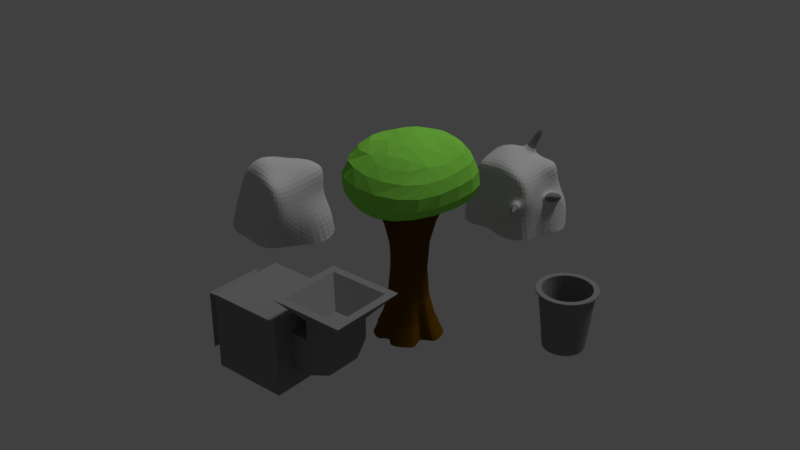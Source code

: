 # Source: Objects.blend  (saved by Blender 2.79.0; exported with 4.5.12 LTS)
import bpy
from mathutils import Matrix  # noqa: F401  (used for matrix-valued properties, if any)

bpy.ops.wm.read_factory_settings(use_empty=True)
scene = bpy.context.scene
scene.name = 'Scene'

# ---- collections
col_collection_1 = bpy.data.collections.new('Collection 1'); scene.collection.children.link(col_collection_1)
col_collection_2 = bpy.data.collections.new('Collection 2'); scene.collection.children.link(col_collection_2)
col_collection_2.hide_render = True
col_collection_2.hide_viewport = True

# ---- materials (node trees are filled in below, after node groups)
mat_zmetal = bpy.data.materials.new('zMetal')
mat_zmetal.alpha_threshold = 0.0
mat_zmetal.use_transparent_shadow = False
mat_zmetal.diffuse_color = (0.2318, 0.2318, 0.2318, 1.0)
mat_zmetal.roughness = 0.5
mat_zmetal.specular_intensity = 1.0
mat_zrock = bpy.data.materials.new('zRock')
mat_zrock.alpha_threshold = 0.0
mat_zrock.use_transparent_shadow = False
mat_zrock.diffuse_color = (0.5984, 0.5984, 0.5984, 1.0)
mat_zrock.roughness = 0.5
mat_zrock.specular_intensity = 0.0
mat_zleaf = bpy.data.materials.new('zLeaf')
mat_zleaf.alpha_threshold = 0.0
mat_zleaf.use_transparent_shadow = False
mat_zleaf.diffuse_color = (0.28, 0.8, 0.08739, 1.0)
mat_zleaf.roughness = 0.5
mat_zbark = bpy.data.materials.new('zBark')
mat_zbark.alpha_threshold = 0.0
mat_zbark.use_transparent_shadow = False
mat_zbark.diffuse_color = (0.1156, 0.05164, 0.0, 1.0)
mat_zbark.roughness = 0.5
mat_zbark.specular_intensity = 0.1

# ---- material node trees

# ---- world
world_world = bpy.data.worlds.new('World'); scene.world = world_world
world_world.color = (0.05088, 0.05088, 0.05088)
world_world.use_sun_shadow = False
world_world.sun_shadow_jitter_overblur = 0.0
world_world.cycles.sampling_method = 'MANUAL'

# ---- lights
light_sun = bpy.data.lights.new('Sun', 'SUN')
light_sun.transmission_factor = 0.0
light_sun.angle = 0.1993
light_sun.energy = 1.0
light_sun.shadow_buffer_clip_start = 0.5
light_sun.shadow_soft_size = 0.1
light_sun.shadow_cascade_max_distance = 1000.0

# ---- meshes
me_crafting_station = bpy.data.meshes.new('Crafting Station')
me_crafting_station.from_pydata([(-1.0, -1.0, -1.0), (-1.0, -1.0, 1.0), (-1.0, 1.0, -1.0), (-1.0, 1.0, 1.0), (1.0, -1.0, -1.0), (1.0, -1.0, 1.0), (1.0, 1.0, -1.0), (1.0, 1.0, 1.0), (-1.0, 0.4664, -0.4664), (-1.0, -0.4664, -0.4664), (-1.0, -0.4664, 0.4664), (-1.0, 0.4664, 0.4664), (-1.462, 0.7776, -0.7776), (-1.462, -0.7776, -0.7776), (-1.462, -0.7776, 0.7776), (-1.462, 0.7776, 0.7776), (-1.462, 0.6188, -0.6188), (-1.462, -0.6188, -0.6188), (-1.462, -0.6188, 0.6188), (-1.462, 0.6188, 0.6188), (-0.9986, 0.3477, -0.3477), (-0.9986, -0.3477, -0.3477), (-0.9986, -0.3477, 0.3477), (-0.9986, 0.3477, 0.3477), (1.0, 0.4787, 0.4787), (1.0, 0.4787, -0.4787), (1.0, -0.4787, -0.4787), (1.0, -0.4787, 0.4787), (1.485, 0.4787, 0.4787), (1.485, 0.4787, -0.4787), (1.485, -0.4787, -0.4787), (1.485, -0.4787, 0.4787), (2.162, -0.1983, -0.4787), (2.162, -0.1983, 0.4787), (2.442, 0.4787, -0.4787), (2.442, 0.4787, 0.4787), (1.485, 0.9989, 0.4787), (1.485, 0.9989, -0.4787), (2.442, 0.9989, -0.4787), (2.442, 0.9989, 0.4787), (0.9584, 1.619, 1.005), (0.9584, 1.619, -1.005), (2.969, 1.619, -1.005), (2.969, 1.619, 1.005), (1.169, 1.619, 0.7943), (1.169, 1.619, -0.7943), (2.758, 1.619, -0.7943), (2.758, 1.619, 0.7943), (1.712, 1.003, 0.2514), (1.712, 1.003, -0.2514), (2.215, 1.003, -0.2514), (2.215, 1.003, 0.2514)], [], [(3, 2, 8, 11), (2, 3, 7, 6), (5, 4, 26, 27), (4, 5, 1, 0), (2, 6, 4, 0), (7, 3, 1, 5), (10, 11, 15, 14), (0, 1, 10, 9), (1, 3, 11, 10), (2, 0, 9, 8), (15, 12, 16, 19), (8, 9, 13, 12), (11, 8, 12, 15), (9, 10, 14, 13), (17, 18, 22, 21), (13, 14, 18, 17), (14, 15, 19, 18), (12, 13, 17, 16), (21, 22, 23, 20), (18, 19, 23, 22), (16, 17, 21, 20), (19, 16, 20, 23), (24, 27, 31, 28), (4, 6, 25, 26), (7, 5, 27, 24), (6, 7, 24, 25), (31, 30, 32, 33), (25, 24, 28, 29), (27, 26, 30, 31), (26, 25, 29, 30), (28, 33, 35), (30, 29, 32), (28, 31, 33), (28, 35, 39, 36), (33, 32, 34, 35), (32, 29, 34), (39, 38, 42, 43), (29, 28, 36, 37), (35, 34, 38, 39), (34, 29, 37, 38), (40, 43, 47, 44), (38, 37, 41, 42), (36, 39, 43, 40), (37, 36, 40, 41), (45, 44, 48, 49), (41, 40, 44, 45), (43, 42, 46, 47), (42, 41, 45, 46), (49, 48, 51, 50), (47, 46, 50, 51), (46, 45, 49, 50), (44, 47, 51, 48)])
me_crafting_station.materials.append(mat_zmetal)
me_crafting_station.use_remesh_preserve_volume = False
me_crafting_station.use_remesh_preserve_attributes = False
me_crafting_station.use_mirror_vertex_groups = False
me_crafting_station.update()
me_ore = bpy.data.meshes.new('Ore')
me_ore.from_pydata([(-1.0, -0.986, 1.128), (-0.9079, 1.099, 0.9103), (-1.0, -0.986, -1.0), (-0.7726, 1.0, -0.706), (1.154, -0.986, 1.0), (0.8299, 1.0, 1.0), (1.0, -0.986, -1.541), (1.305, 1.305, -0.7942), (-1.0, -0.986, -0.3333), (-1.623, -0.986, 0.3333), (-1.0, -0.3333, 0.7557), (-1.0, 0.3333, 0.7557), (-1.053, 1.0, -0.05324), (-1.0, 1.189, -0.3333), (-1.397, 0.3333, -1.0), (-1.229, -0.3333, -1.175), (0.3333, -0.986, -1.0), (-0.3333, -0.986, -1.0), (-0.3333, 1.0, -1.0), (0.3333, 0.8439, -1.255), (1.0, 0.3333, -1.0), (1.093, -0.3333, -1.154), (1.123, -0.986, 0.1697), (1.743, -0.986, -0.3333), (0.8998, 0.9, 0.08512), (0.886, 0.8734, 0.3333), (1.152, 0.3333, 0.8078), (1.0, -0.2493, 1.0), (-0.3333, -0.986, 0.7791), (0.3333, -0.986, 1.206), (0.3333, 1.116, 0.8705), (-0.3333, 1.0, 0.7466), (0.3333, 1.054, -0.3333), (0.3333, 1.171, 0.3333), (-0.3333, 1.463, -0.3333), (-0.3333, 1.311, 0.3333), (-0.3333, -1.0, -0.3333), (-0.3333, -1.0, 0.3333), (0.3333, -1.0, -0.3333), (0.3333, -1.0, 0.3333), (0.3333, -0.3333, 1.391), (-0.5221, -0.2556, 1.174), (0.6054, 0.6003, 1.0), (-0.1505, 0.4924, 0.7231), (1.535, -0.3333, -0.8825), (1.123, -0.07076, 0.3333), (1.056, 0.3333, -0.6113), (1.009, 0.3333, 0.3333), (-0.1246, -0.1609, -1.0), (0.6212, -0.3333, -1.405), (-0.3333, 0.3333, -1.0), (0.3333, 0.3333, -1.0), (-1.654, -0.3333, 0.3333), (-1.294, -0.3333, -0.04795), (-1.073, 0.3333, 0.3333), (-1.303, 0.3333, -0.3333), (-0.0867, 1.067, -0.8005), (0.0867, 1.026, -0.8667), (0.0867, 1.081, -0.6271), (-0.0867, 1.187, -0.6271), (0.1697, 1.815, -1.118), (0.3431, 1.775, -1.184), (0.3431, 1.829, -0.9444), (0.1697, 1.936, -0.9444), (1.355, -0.1299, -0.5379), (1.153, -0.0012, 0.05789), (1.12, 0.1968, -0.405), (1.097, 0.1968, 0.05789), (1.658, 0.02669, -0.4924), (1.456, 0.1554, 0.1034), (1.424, 0.3534, -0.3595), (1.401, 0.3534, 0.1034), (0.8606, 0.1447, 0.9935), (0.8254, 0.009536, 1.038), (0.6707, -0.009969, 1.129), (0.7338, 0.2067, 1.038), (-1.29, -0.2071, 1.005), (-1.29, 0.4596, 1.005), (-1.944, -0.2071, 0.5829), (-1.363, 0.4596, 0.5829), (-0.8963, -0.6557, -1.148), (-0.804, -0.9186, -1.078), (-0.5355, -0.9186, -1.078), (-0.4514, -0.5863, -1.078), (-0.8718, -0.6818, -1.371), (-0.7794, -0.9446, -1.301), (-0.5109, -0.9446, -1.301), (-0.4268, -0.6123, -1.301), (1.2, 0.3023, 1.65), (1.165, 0.1671, 1.695), (1.01, 0.1476, 1.785), (1.073, 0.3643, 1.695)], [], [(55, 13, 3, 14), (51, 19, 7, 20), (47, 25, 5, 26), (43, 31, 1, 11), (39, 22, 4, 29), (35, 12, 1, 31), (25, 33, 30, 5), (33, 35, 31, 30), (7, 19, 32, 24), (24, 32, 33, 25), (34, 32, 58, 59), (32, 34, 35, 33), (18, 3, 13, 34), (34, 13, 12, 35), (9, 37, 28, 0), (37, 39, 29, 28), (2, 17, 36, 8), (8, 36, 37, 9), (17, 16, 38, 36), (36, 38, 39, 37), (16, 6, 23, 38), (38, 23, 22, 39), (28, 41, 10, 0), (41, 43, 11, 10), (4, 27, 40, 29), (29, 40, 41, 28), (42, 40, 74, 75), (40, 42, 43, 41), (26, 5, 30, 42), (42, 30, 31, 43), (22, 45, 27, 4), (45, 47, 26, 27), (6, 21, 44, 23), (23, 44, 45, 22), (21, 20, 46, 44), (46, 47, 67, 66), (20, 7, 24, 46), (46, 24, 25, 47), (16, 49, 21, 6), (49, 51, 20, 21), (48, 17, 82, 83), (17, 48, 49, 16), (15, 14, 50, 48), (48, 50, 51, 49), (14, 3, 18, 50), (50, 18, 19, 51), (8, 53, 15, 2), (53, 55, 14, 15), (0, 10, 52, 9), (9, 52, 53, 8), (52, 10, 76, 78), (52, 54, 55, 53), (11, 1, 12, 54), (54, 12, 13, 55), (56, 59, 63, 60), (18, 34, 59, 56), (19, 18, 56, 57), (32, 19, 57, 58), (61, 60, 63, 62), (57, 56, 60, 61), (59, 58, 62, 63), (58, 57, 61, 62), (64, 66, 70, 68), (44, 46, 66, 64), (45, 44, 64, 65), (47, 45, 65, 67), (68, 70, 71, 69), (65, 64, 68, 69), (67, 65, 69, 71), (66, 67, 71, 70), (75, 74, 90, 91), (27, 26, 72, 73), (26, 42, 75, 72), (40, 27, 73, 74), (76, 77, 79, 78), (54, 52, 78, 79), (11, 54, 79, 77), (10, 11, 77, 76), (81, 80, 84, 85), (2, 15, 80, 81), (15, 48, 83, 80), (17, 2, 81, 82), (85, 84, 87, 86), (83, 82, 86, 87), (82, 81, 85, 86), (80, 83, 87, 84), (89, 88, 91, 90), (74, 73, 89, 90), (72, 75, 91, 88), (73, 72, 88, 89)])
me_ore.polygons.foreach_set('material_index', [0, 0, 0, 0, 0, 0, 0, 0, 0, 0, 0, 0, 0, 0, 0, 0, 0, 0, 0, 0, 0, 0, 0, 0, 0, 0, 0, 0, 0, 0, 0, 0, 0, 0, 0, 0, 0, 0, 0, 0, 0, 0, 0, 0, 0, 0, 0, 0, 0, 0, 1, 0, 0, 0, 1, 0, 0, 0, 1, 1, 1, 1, 1, 0, 0, 0, 1, 1, 1, 1, 1, 0, 0, 0, 1, 1, 1, 1, 1, 0, 0, 0, 1, 1, 1, 1, 1, 1, 1, 1])
_k = {(0, 9): 1.0, (2, 17): 1.0, (6, 23): 1.0, (4, 29): 1.0, (2, 8): 1.0, (8, 9): 1.0, (6, 16): 1.0, (16, 17): 1.0, (4, 22): 1.0, (22, 23): 1.0, (0, 28): 1.0, (28, 29): 1.0}
me_ore.attributes.new('crease_edge', 'FLOAT', 'EDGE').data.foreach_set('value', [_k.get((min(e.vertices), max(e.vertices)), 0.0) for e in me_ore.edges])
me_ore.materials.append(mat_zrock)
me_ore.materials.append(mat_zmetal)
me_ore.use_remesh_preserve_volume = False
me_ore.use_remesh_preserve_attributes = False
me_ore.use_mirror_vertex_groups = False
me_ore.update()
me_rock = bpy.data.meshes.new('Rock')
me_rock.from_pydata([(-1.0, -0.986, 1.0), (-0.9079, 1.099, 0.482), (-1.0, -0.986, -1.0), (-0.7726, 1.0, -0.706), (0.7308, -0.986, 1.0), (0.8299, 1.0, 1.0), (1.0, -0.986, -1.541), (1.205, 1.205, -1.19), (-1.0, -0.986, -0.3333), (-1.847, -0.986, 0.3333), (-1.0, -0.3333, 0.7557), (-1.0, 0.3333, 0.7557), (-1.053, 1.0, -0.05324), (-1.0, 1.189, -0.3333), (-1.0, 0.3333, -1.0), (-1.229, -0.3333, -1.175), (0.3333, -0.986, -1.0), (-0.3333, -0.986, -1.0), (-0.3333, 1.0, -1.0), (0.3333, 1.129, -1.255), (1.0, 0.3333, -1.0), (1.381, -0.3333, -1.0), (1.123, -0.986, 0.3333), (1.743, -0.986, -0.3333), (1.0, 1.0, -0.3333), (0.886, 0.8734, 0.3333), (1.0, 0.3333, 1.0), (1.0, -0.2493, 1.0), (-0.3333, -0.986, 1.0), (0.3333, -0.986, 1.206), (0.3333, 1.116, 0.8705), (-0.3333, 1.0, 0.7466), (0.3333, 1.366, -0.3333), (0.3333, 1.171, 0.3333), (-0.3333, 1.079, -0.3333), (-0.3333, 1.526, 0.3333), (-0.3333, -1.0, -0.3333), (-0.3333, -1.0, 0.3333), (0.3333, -1.0, -0.3333), (0.3333, -1.0, 0.3333), (0.3333, -0.3333, 1.391), (-0.5221, -0.2556, 1.174), (0.6054, 0.6003, 1.0), (-0.1505, 0.4924, 0.7231), (1.535, -0.3333, -0.3333), (1.123, -0.3333, 0.3333), (1.056, 0.3333, -0.06213), (1.009, 0.3333, 0.3333), (-0.1246, -0.1609, -1.0), (0.3333, -0.3333, -1.559), (-0.3333, 0.3333, -1.0), (0.3333, 0.3333, -1.0), (-1.654, -0.3333, 0.3333), (-1.294, -0.3333, -0.04795), (-1.073, 0.3333, 0.3333), (-1.303, 0.3333, -0.3333)], [], [(55, 13, 3, 14), (51, 19, 7, 20), (47, 25, 5, 26), (43, 31, 1, 11), (39, 22, 4, 29), (35, 12, 1, 31), (25, 33, 30, 5), (33, 35, 31, 30), (7, 19, 32, 24), (24, 32, 33, 25), (19, 18, 34, 32), (32, 34, 35, 33), (18, 3, 13, 34), (34, 13, 12, 35), (9, 37, 28, 0), (37, 39, 29, 28), (2, 17, 36, 8), (8, 36, 37, 9), (17, 16, 38, 36), (36, 38, 39, 37), (16, 6, 23, 38), (38, 23, 22, 39), (28, 41, 10, 0), (41, 43, 11, 10), (4, 27, 40, 29), (29, 40, 41, 28), (27, 26, 42, 40), (40, 42, 43, 41), (26, 5, 30, 42), (42, 30, 31, 43), (22, 45, 27, 4), (45, 47, 26, 27), (6, 21, 44, 23), (23, 44, 45, 22), (21, 20, 46, 44), (44, 46, 47, 45), (20, 7, 24, 46), (46, 24, 25, 47), (16, 49, 21, 6), (49, 51, 20, 21), (2, 15, 48, 17), (17, 48, 49, 16), (15, 14, 50, 48), (48, 50, 51, 49), (14, 3, 18, 50), (50, 18, 19, 51), (8, 53, 15, 2), (53, 55, 14, 15), (0, 10, 52, 9), (9, 52, 53, 8), (10, 11, 54, 52), (52, 54, 55, 53), (11, 1, 12, 54), (54, 12, 13, 55)])
_k = {(0, 9): 1.0, (2, 17): 1.0, (6, 23): 1.0, (4, 29): 1.0, (2, 8): 1.0, (8, 9): 1.0, (6, 16): 1.0, (16, 17): 1.0, (4, 22): 1.0, (22, 23): 1.0, (0, 28): 1.0, (28, 29): 1.0}
me_rock.attributes.new('crease_edge', 'FLOAT', 'EDGE').data.foreach_set('value', [_k.get((min(e.vertices), max(e.vertices)), 0.0) for e in me_rock.edges])
me_rock.materials.append(mat_zrock)
me_rock.use_remesh_preserve_volume = False
me_rock.use_remesh_preserve_attributes = False
me_rock.use_mirror_vertex_groups = False
me_rock.update()
me_tree = bpy.data.meshes.new('Tree')
me_tree.from_pydata([(0.1308, -1.471, -0.483), (0.1308, 0.5289, -0.483), (0.222, -1.471, -0.447), (0.222, 0.5289, -0.447), (0.3044, -1.471, -0.394), (0.3044, 0.5289, -0.394), (0.3749, -1.471, -0.3258), (0.3749, 0.5289, -0.3258), (0.4307, -1.471, -0.2453), (0.4307, 0.5289, -0.2453), (0.4697, -1.471, -0.1554), (0.4697, 0.5289, -0.1554), (0.4905, -1.471, -0.05955), (0.4905, 0.5289, -0.05955), (0.4921, -1.471, 0.03845), (0.4921, 0.5289, 0.03845), (0.4746, -1.471, 0.1349), (0.4746, 0.5289, 0.1349), (0.4386, -1.471, 0.2261), (0.4386, 0.5289, 0.2261), (0.3856, -1.471, 0.3085), (0.3856, 0.5289, 0.3085), (0.3174, -1.471, 0.3789), (0.3174, 0.5289, 0.3789), (0.2369, -1.471, 0.4348), (0.2369, 0.5289, 0.4348), (0.147, -1.471, 0.4738), (0.147, 0.5289, 0.4738), (0.05117, -1.471, 0.4945), (0.05117, 0.5289, 0.4945), (-0.04683, -1.471, 0.4962), (-0.04683, 0.5289, 0.4962), (-0.1433, -1.471, 0.4787), (-0.1433, 0.5289, 0.4787), (-0.2344, -1.471, 0.4427), (-0.2344, 0.5289, 0.4427), (-0.3169, -1.471, 0.3897), (-0.3169, 0.5289, 0.3897), (-0.3873, -1.471, 0.3215), (-0.3873, 0.5289, 0.3215), (-0.4431, -1.471, 0.241), (-0.4431, 0.5289, 0.241), (-0.4822, -1.471, 0.1511), (-0.4822, 0.5289, 0.1511), (-0.5029, -1.471, 0.05526), (-0.5029, 0.5289, 0.05526), (-0.5046, -1.471, -0.04274), (-0.5046, 0.5289, -0.04274), (-0.4871, -1.471, -0.1392), (-0.4871, 0.5289, -0.1392), (-0.4511, -1.471, -0.2304), (-0.4511, 0.5289, -0.2304), (-0.398, -1.471, -0.3128), (-0.398, 0.5289, -0.3128), (-0.3299, -1.471, -0.3832), (-0.3299, 0.5289, -0.3832), (-0.2493, -1.471, -0.4391), (-0.2493, 0.5289, -0.4391), (-0.1594, -1.471, -0.4781), (-0.1594, 0.5289, -0.4781), (-0.06364, -1.471, -0.4988), (-0.06364, 0.5289, -0.4988), (0.03436, -1.471, -0.5005), (0.03436, 0.5289, -0.5005), (0.2678, -2.471, -0.9639), (0.4502, -2.471, -0.8919), (0.4182, -2.471, -0.5303), (0.7559, -2.471, -0.6495), (0.8676, -2.471, -0.4884), (0.9457, -2.471, -0.3086), (0.9872, -2.471, -0.117), (0.9905, -2.471, 0.07904), (0.6485, -2.471, 0.1855), (0.5998, -2.471, 0.3088), (0.7774, -2.471, 0.6191), (0.6411, -2.471, 0.76), (0.48, -2.471, 0.8717), (0.3002, -2.471, 0.9498), (0.1086, -2.471, 0.9912), (-0.05717, -2.471, 0.6744), (-0.2803, -2.471, 0.9596), (-0.4627, -2.471, 0.8876), (-0.6275, -2.471, 0.7815), (-0.7684, -2.471, 0.6452), (-0.5935, -2.471, 0.329), (-0.9581, -2.471, 0.3043), (-0.9996, -2.471, 0.1127), (-1.003, -2.471, -0.08334), (-0.9679, -2.471, -0.2762), (-0.896, -2.471, -0.4586), (-0.5325, -2.471, -0.4204), (-0.4403, -2.471, -0.5158), (-0.4925, -2.471, -0.876), (-0.3126, -2.471, -0.954), (-0.121, -2.471, -0.9955), (0.07496, -2.471, -0.9988), (0.1308, 1.529, -0.483), (0.222, 1.529, -0.447), (0.3044, 1.529, -0.394), (0.7696, 1.529, -0.6192), (0.8478, 1.529, -0.5064), (0.9024, 1.529, -0.3805), (0.4905, 1.529, -0.05955), (0.4921, 1.529, 0.03845), (0.4746, 1.529, 0.1349), (0.4386, 1.529, 0.2261), (0.3856, 1.529, 0.3085), (0.3174, 1.529, 0.3789), (0.4635, 1.529, 0.8518), (0.2837, 1.529, 0.9299), (0.05117, 1.529, 0.4945), (-0.04683, 1.529, 0.4962), (-0.2968, 1.529, 0.9397), (-0.4791, 1.529, 0.8677), (-0.3169, 1.529, 0.3897), (-0.3873, 1.529, 0.3215), (-0.4431, 1.529, 0.241), (-0.4822, 1.529, 0.1511), (-0.5029, 1.529, 0.05526), (-0.5046, 1.529, -0.04274), (-0.4871, 1.529, -0.1392), (-0.866, 1.529, -0.5412), (-0.8023, 1.529, -0.6401), (-0.7205, 1.529, -0.7246), (-0.2493, 1.529, -0.4391), (-0.1594, 1.529, -0.4781), (-0.06364, 1.529, -0.4988), (0.03436, 1.529, -0.5005), (0.8772, 1.529, -1.906), (1.769, 1.762, -1.083), (1.566, 1.529, -0.1142), (1.414, 1.762, 1.399), (0.299, 1.529, 1.985), (-0.9241, 1.762, 1.596), (-1.532, 1.529, 0.7142), (-1.792, 1.529, -0.5243), (-1.254, 1.762, -1.547), (-0.1575, 1.529, -1.868), (0.8004, 2.529, -1.636), (1.769, 2.529, -1.083), (1.81, 2.529, 0.03607), (1.414, 2.337, 1.399), (0.299, 2.529, 1.985), (-1.041, 2.529, 1.841), (-1.805, 2.337, 0.8154), (-1.792, 2.529, -0.5243), (-1.285, 2.529, -1.86), (-0.1575, 2.529, -1.868), (0.646, 3.297, -1.15), (1.39, 3.213, -0.8772), (0.4528, 3.529, -0.3965), (1.411, 2.998, 0.6448), (0.3841, 3.529, 0.5138), (-0.3942, 3.171, 1.27), (-1.281, 3.173, 0.9507), (-0.6238, 3.529, -0.09248), (-0.9874, 2.94, -1.434), (-0.1948, 3.152, -1.552), (-1.385, 2.998, -0.2368), (0.4562, 2.998, 1.399), (1.381, 3.128, -0.2854)], [], [(0, 1, 3, 2), (2, 3, 5, 4), (4, 5, 7, 6), (6, 7, 9, 8), (8, 9, 11, 10), (10, 11, 13, 12), (12, 13, 15, 14), (14, 15, 17, 16), (16, 17, 19, 18), (18, 19, 21, 20), (20, 21, 23, 22), (22, 23, 25, 24), (24, 25, 27, 26), (26, 27, 29, 28), (28, 29, 31, 30), (30, 31, 33, 32), (32, 33, 35, 34), (34, 35, 37, 36), (36, 37, 39, 38), (38, 39, 41, 40), (40, 41, 43, 42), (42, 43, 45, 44), (44, 45, 47, 46), (46, 47, 49, 48), (48, 49, 51, 50), (50, 51, 53, 52), (52, 53, 55, 54), (54, 55, 57, 56), (56, 57, 59, 58), (58, 59, 61, 60), (9, 7, 99, 100), (60, 61, 63, 62), (62, 63, 1, 0), (14, 16, 72, 71), (64, 65, 66, 67, 68, 69, 70, 71, 72, 73, 74, 75, 76, 77, 78, 79, 80, 81, 82, 83, 84, 85, 86, 87, 88, 89, 90, 91, 92, 93, 94, 95), (32, 34, 81, 80), (50, 52, 90, 89), (6, 8, 68, 67), (24, 26, 77, 76), (42, 44, 86, 85), (60, 62, 95, 94), (16, 18, 73, 72), (34, 36, 82, 81), (52, 54, 91, 90), (8, 10, 69, 68), (26, 28, 78, 77), (44, 46, 87, 86), (0, 2, 65, 64), (62, 0, 64, 95), (18, 20, 74, 73), (36, 38, 83, 82), (54, 56, 92, 91), (10, 12, 70, 69), (28, 30, 79, 78), (46, 48, 88, 87), (2, 4, 66, 65), (20, 22, 75, 74), (38, 40, 84, 83), (56, 58, 93, 92), (12, 14, 71, 70), (30, 32, 80, 79), (48, 50, 89, 88), (4, 6, 67, 66), (22, 24, 76, 75), (40, 42, 85, 84), (58, 60, 94, 93), (27, 25, 108, 109), (45, 43, 117, 118), (63, 61, 126, 127), (19, 17, 104, 105), (37, 35, 113, 114), (55, 53, 122, 123), (11, 9, 100, 101), (29, 27, 109, 110), (47, 45, 118, 119), (3, 1, 96, 97), (1, 63, 127, 96), (21, 19, 105, 106), (39, 37, 114, 115), (57, 55, 123, 124), (13, 11, 101, 102), (31, 29, 110, 111), (49, 47, 119, 120), (5, 3, 97, 98), (23, 21, 106, 107), (41, 39, 115, 116), (59, 57, 124, 125), (15, 13, 102, 103), (33, 31, 111, 112), (51, 49, 120, 121), (7, 5, 98, 99), (25, 23, 107, 108), (43, 41, 116, 117), (61, 59, 125, 126), (17, 15, 103, 104), (35, 33, 112, 113), (53, 51, 121, 122), (98, 97, 99), (97, 96, 99), (123, 99, 127), (118, 117, 121), (127, 126, 123), (126, 125, 123), (125, 124, 123), (127, 99, 96), (118, 121, 119), (119, 121, 120), (111, 110, 109, 112), (113, 117, 116), (113, 116, 115), (113, 115, 114), (117, 113, 121), (102, 101, 103), (108, 104, 101), (105, 104, 108), (106, 105, 108), (107, 106, 108), (104, 103, 101), (122, 121, 135, 136), (109, 108, 131, 132), (123, 122, 136, 137), (121, 113, 134, 135), (113, 112, 133, 134), (123, 137, 128, 99), (100, 99, 128, 129), (101, 100, 129, 130), (112, 109, 132, 133), (108, 101, 130, 131), (130, 129, 139, 140), (133, 132, 142, 143), (137, 136, 146, 147), (132, 131, 141, 142), (131, 130, 140, 141), (137, 147, 138, 128), (134, 133, 143, 144), (129, 128, 138, 139), (135, 134, 144, 145), (136, 135, 145, 146), (147, 146, 156, 157), (153, 159, 152), (150, 151, 160), (147, 157, 148, 138), (144, 143, 153, 154), (139, 138, 148, 149), (155, 158, 154), (155, 156, 158), (150, 160, 149), (151, 152, 159), (157, 150, 148), (155, 152, 150), (157, 155, 150), (156, 155, 157), (150, 149, 148), (152, 151, 150), (155, 154, 153), (152, 155, 153), (145, 144, 154, 158), (145, 158, 156, 146), (142, 159, 153, 143), (142, 141, 151, 159), (140, 139, 149, 160), (140, 160, 151, 141)])
me_tree.polygons.foreach_set('material_index', [1, 1, 1, 1, 1, 1, 1, 1, 1, 1, 1, 1, 1, 1, 1, 1, 1, 1, 1, 1, 1, 1, 1, 1, 1, 1, 1, 1, 1, 1, 1, 1, 1, 1, 1, 1, 1, 1, 1, 1, 1, 1, 1, 1, 1, 1, 1, 1, 1, 1, 1, 1, 1, 1, 1, 1, 1, 1, 1, 1, 1, 1, 1, 1, 1, 1, 1, 1, 1, 1, 1, 1, 1, 1, 1, 1, 1, 1, 1, 1, 1, 1, 1, 1, 1, 1, 1, 1, 1, 1, 1, 1, 1, 1, 1, 1, 1, 0, 0, 0, 0, 0, 0, 0, 0, 0, 0, 0, 0, 0, 0, 0, 0, 0, 0, 0, 0, 0, 0, 0, 0, 0, 0, 0, 0, 0, 0, 0, 0, 0, 0, 0, 0, 0, 0, 0, 0, 0, 0, 0, 0, 0, 0, 0, 0, 0, 0, 0, 0, 0, 0, 0, 0, 0, 0, 0, 0, 0, 0, 0, 0, 0])
_k = {(64, 65): 1.0, (65, 66): 1.0, (66, 67): 1.0, (67, 68): 1.0, (68, 69): 1.0, (69, 70): 1.0, (70, 71): 1.0, (71, 72): 1.0, (72, 73): 1.0, (73, 74): 1.0, (74, 75): 1.0, (75, 76): 1.0, (76, 77): 1.0, (77, 78): 1.0, (78, 79): 1.0, (79, 80): 1.0, (80, 81): 1.0, (81, 82): 1.0, (82, 83): 1.0, (83, 84): 1.0, (84, 85): 1.0, (85, 86): 1.0, (86, 87): 1.0, (87, 88): 1.0, (88, 89): 1.0, (89, 90): 1.0, (90, 91): 1.0, (91, 92): 1.0, (92, 93): 1.0, (93, 94): 1.0, (94, 95): 1.0, (64, 95): 1.0, (96, 97): 1.0, (97, 98): 1.0, (98, 99): 1.0, (99, 100): 1.0, (100, 101): 1.0, (101, 102): 1.0, (102, 103): 1.0, (103, 104): 1.0, (104, 105): 1.0, (105, 106): 1.0, (106, 107): 1.0, (107, 108): 1.0, (108, 109): 1.0, (109, 110): 1.0, (110, 111): 1.0, (111, 112): 1.0, (112, 113): 1.0, (113, 114): 1.0, (114, 115): 1.0, (115, 116): 1.0, (116, 117): 1.0, (117, 118): 1.0, (118, 119): 1.0, (119, 120): 1.0, (120, 121): 1.0, (121, 122): 1.0, (122, 123): 1.0, (123, 124): 1.0, (124, 125): 1.0, (125, 126): 1.0, (126, 127): 1.0, (96, 127): 1.0}
me_tree.attributes.new('crease_edge', 'FLOAT', 'EDGE').data.foreach_set('value', [_k.get((min(e.vertices), max(e.vertices)), 0.0) for e in me_tree.edges])
me_tree.materials.append(mat_zleaf)
me_tree.materials.append(mat_zbark)
me_tree.use_remesh_preserve_volume = False
me_tree.use_remesh_preserve_attributes = False
me_tree.use_mirror_vertex_groups = False
me_tree.update()
me_btrash_can = bpy.data.meshes.new('BTrash Can')
me_btrash_can.from_pydata([(-2.965e-09, -0.9086, -0.5492), (-2.046e-08, 0.6515, -0.7213), (0.105, -0.9086, -0.5389), (0.1385, 0.6515, -0.7077), (0.2059, -0.9086, -0.5082), (0.2718, 0.6515, -0.6673), (0.2989, -0.9086, -0.4585), (0.3945, 0.6515, -0.6017), (0.3804, -0.9086, -0.3916), (0.5021, 0.6515, -0.5134), (0.4473, -0.9086, -0.3101), (0.5904, 0.6515, -0.4057), (0.497, -0.9086, -0.2171), (0.6561, 0.6515, -0.283), (0.5276, -0.9086, -0.1162), (0.6965, 0.6515, -0.1498), (0.538, -0.9086, -0.01122), (0.7101, 0.6515, -0.01122), (0.5276, -0.9086, 0.09373), (0.6965, 0.6515, 0.1273), (0.497, -0.9086, 0.1946), (0.6561, 0.6515, 0.2605), (0.4473, -0.9086, 0.2877), (0.5904, 0.6515, 0.3833), (0.3804, -0.9086, 0.3692), (0.5021, 0.6515, 0.4909), (0.2989, -0.9086, 0.4361), (0.3945, 0.6515, 0.5792), (0.2059, -0.9086, 0.4858), (0.2718, 0.6515, 0.6448), (0.105, -0.9086, 0.5164), (0.1385, 0.6515, 0.6853), (-1.783e-07, -0.9086, 0.5267), (-2.519e-07, 0.6515, 0.6989), (-0.105, -0.9086, 0.5164), (-0.1385, 0.6515, 0.6853), (-0.2059, -0.9086, 0.4858), (-0.2718, 0.6515, 0.6448), (-0.2989, -0.9086, 0.4361), (-0.3945, 0.6515, 0.5792), (-0.3804, -0.9086, 0.3692), (-0.5021, 0.6515, 0.4909), (-0.4473, -0.9086, 0.2877), (-0.5904, 0.6515, 0.3833), (-0.497, -0.9086, 0.1946), (-0.6561, 0.6515, 0.2605), (-0.5276, -0.9086, 0.09373), (-0.6965, 0.6515, 0.1273), (-0.538, -0.9086, -0.01123), (-0.7101, 0.6515, -0.01123), (-0.5276, -0.9086, -0.1162), (-0.6965, 0.6515, -0.1498), (-0.497, -0.9086, -0.2171), (-0.6561, 0.6515, -0.283), (-0.4473, -0.9086, -0.3101), (-0.5904, 0.6515, -0.4057), (-0.3804, -0.9086, -0.3916), (-0.5021, 0.6515, -0.5134), (-0.2989, -0.9086, -0.4585), (-0.3945, 0.6515, -0.6017), (-0.2059, -0.9086, -0.5082), (-0.2718, 0.6515, -0.6673), (-0.105, -0.9086, -0.5389), (-0.1385, 0.6515, -0.7077), (-2.965e-09, -0.9086, -0.5492), (0.105, -0.9086, -0.5389), (0.2059, -0.9086, -0.5082), (0.2989, -0.9086, -0.4585), (0.3804, -0.9086, -0.3916), (0.4473, -0.9086, -0.3101), (0.497, -0.9086, -0.2171), (0.5276, -0.9086, -0.1162), (0.538, -0.9086, -0.01122), (0.5276, -0.9086, 0.09373), (0.497, -0.9086, 0.1946), (0.4473, -0.9086, 0.2877), (0.3804, -0.9086, 0.3692), (0.2989, -0.9086, 0.4361), (0.2059, -0.9086, 0.4858), (0.105, -0.9086, 0.5164), (-1.783e-07, -0.9086, 0.5267), (-0.105, -0.9086, 0.5164), (-0.2059, -0.9086, 0.4858), (-0.2989, -0.9086, 0.4361), (-0.3804, -0.9086, 0.3692), (-0.4473, -0.9086, 0.2877), (-0.497, -0.9086, 0.1946), (-0.5276, -0.9086, 0.09373), (-0.538, -0.9086, -0.01123), (-0.5276, -0.9086, -0.1162), (-0.497, -0.9086, -0.2171), (-0.4473, -0.9086, -0.3101), (-0.3804, -0.9086, -0.3916), (-0.2989, -0.9086, -0.4585), (-0.2059, -0.9086, -0.5082), (-0.105, -0.9086, -0.5389), (0.1385, 0.7053, -0.7077), (-2.046e-08, 0.7053, -0.7213), (0.2718, 0.7053, -0.6673), (0.3945, 0.7053, -0.6017), (0.5021, 0.7053, -0.5134), (0.5904, 0.7053, -0.4057), (0.6561, 0.7053, -0.283), (0.6965, 0.7053, -0.1498), (0.7101, 0.7053, -0.01122), (0.6965, 0.7053, 0.1273), (0.6561, 0.7053, 0.2605), (0.5904, 0.7053, 0.3833), (0.5021, 0.7053, 0.4909), (0.3945, 0.7053, 0.5792), (0.2718, 0.7053, 0.6448), (0.1385, 0.7053, 0.6853), (-2.519e-07, 0.7053, 0.6989), (-0.1385, 0.7053, 0.6853), (-0.2718, 0.7053, 0.6448), (-0.3945, 0.7053, 0.5792), (-0.5021, 0.7053, 0.4909), (-0.5904, 0.7053, 0.3833), (-0.6561, 0.7053, 0.2605), (-0.6965, 0.7053, 0.1273), (-0.7101, 0.7053, -0.01123), (-0.6965, 0.7053, -0.1498), (-0.6561, 0.7053, -0.283), (-0.5904, 0.7053, -0.4057), (-0.5021, 0.7053, -0.5134), (-0.3945, 0.7053, -0.6017), (-0.2718, 0.7053, -0.6673), (-0.1385, 0.7053, -0.7077), (0.1524, 0.6515, -0.7774), (-2.891e-08, 0.6515, -0.7924), (0.2989, 0.6515, -0.7329), (0.434, 0.6515, -0.6607), (0.5523, 0.6515, -0.5636), (0.6495, 0.6515, -0.4452), (0.7217, 0.6515, -0.3102), (0.7661, 0.6515, -0.1636), (0.7811, 0.6515, -0.01122), (0.7661, 0.6515, 0.1412), (0.7217, 0.6515, 0.2877), (0.6495, 0.6515, 0.4228), (0.5523, 0.6515, 0.5411), (0.434, 0.6515, 0.6383), (0.2989, 0.6515, 0.7105), (0.1524, 0.6515, 0.7549), (-2.834e-07, 0.6515, 0.7699), (-0.1524, 0.6515, 0.7549), (-0.2989, 0.6515, 0.7105), (-0.434, 0.6515, 0.6383), (-0.5523, 0.6515, 0.5411), (-0.6495, 0.6515, 0.4228), (-0.7217, 0.6515, 0.2877), (-0.7661, 0.6515, 0.1412), (-0.7811, 0.6515, -0.01123), (-0.7661, 0.6515, -0.1636), (-0.7217, 0.6515, -0.3102), (-0.6495, 0.6515, -0.4452), (-0.5523, 0.6515, -0.5636), (-0.434, 0.6515, -0.6607), (-0.2989, 0.6515, -0.7329), (-0.1524, 0.6515, -0.7774), (0.1524, 0.7053, -0.7774), (-2.891e-08, 0.7053, -0.7924), (0.2989, 0.7053, -0.7329), (0.434, 0.7053, -0.6607), (0.5523, 0.7053, -0.5636), (0.6495, 0.7053, -0.4452), (0.7217, 0.7053, -0.3102), (0.7661, 0.7053, -0.1636), (0.7811, 0.7053, -0.01122), (0.7661, 0.7053, 0.1412), (0.7217, 0.7053, 0.2877), (0.6495, 0.7053, 0.4228), (0.5523, 0.7053, 0.5411), (0.434, 0.7053, 0.6383), (0.2989, 0.7053, 0.7105), (0.1524, 0.7053, 0.7549), (-2.834e-07, 0.7053, 0.7699), (-0.1524, 0.7053, 0.7549), (-0.2989, 0.7053, 0.7105), (-0.434, 0.7053, 0.6383), (-0.5523, 0.7053, 0.5411), (-0.6495, 0.7053, 0.4228), (-0.7217, 0.7053, 0.2877), (-0.7661, 0.7053, 0.1412), (-0.7811, 0.7053, -0.01123), (-0.7661, 0.7053, -0.1636), (-0.7217, 0.7053, -0.3102), (-0.6495, 0.7053, -0.4452), (-0.5523, 0.7053, -0.5636), (-0.434, 0.7053, -0.6607), (-0.2989, 0.7053, -0.7329), (-0.1524, 0.7053, -0.7774), (0.1247, 0.7053, -0.6381), (-1.203e-08, 0.7053, -0.6503), (0.2446, 0.7053, -0.6017), (0.3551, 0.7053, -0.5426), (0.4519, 0.7053, -0.4631), (0.5314, 0.7053, -0.3663), (0.5905, 0.7053, -0.2558), (0.6268, 0.7053, -0.1359), (0.6391, 0.7053, -0.01122), (0.6268, 0.7053, 0.1135), (0.5905, 0.7053, 0.2334), (0.5314, 0.7053, 0.3438), (0.4519, 0.7053, 0.4407), (0.3551, 0.7053, 0.5202), (0.2446, 0.7053, 0.5792), (0.1247, 0.7053, 0.6156), (-2.203e-07, 0.7053, 0.6279), (-0.1247, 0.7053, 0.6156), (-0.2446, 0.7053, 0.5792), (-0.3551, 0.7053, 0.5202), (-0.4519, 0.7053, 0.4407), (-0.5314, 0.7053, 0.3438), (-0.5905, 0.7053, 0.2334), (-0.6268, 0.7053, 0.1135), (-0.6391, 0.7053, -0.01123), (-0.6268, 0.7053, -0.1359), (-0.5905, 0.7053, -0.2558), (-0.5314, 0.7053, -0.3663), (-0.4519, 0.7053, -0.4631), (-0.3551, 0.7053, -0.5426), (-0.2446, 0.7053, -0.6017), (-0.1247, 0.7053, -0.6381), (0.09446, -0.801, -0.4861), (-2.971e-08, -0.801, -0.4954), (0.1853, -0.801, -0.4585), (0.269, -0.801, -0.4138), (0.3424, -0.801, -0.3536), (0.4026, -0.801, -0.2802), (0.4473, -0.801, -0.1965), (0.4749, -0.801, -0.1057), (0.4842, -0.801, -0.01122), (0.4749, -0.801, 0.08323), (0.4473, -0.801, 0.1741), (0.4026, -0.801, 0.2578), (0.3424, -0.801, 0.3311), (0.269, -0.801, 0.3914), (0.1853, -0.801, 0.4361), (0.09446, -0.801, 0.4636), (-1.875e-07, -0.801, 0.473), (-0.09446, -0.801, 0.4636), (-0.1853, -0.801, 0.4361), (-0.269, -0.801, 0.3914), (-0.3424, -0.801, 0.3311), (-0.4026, -0.801, 0.2578), (-0.4473, -0.801, 0.1741), (-0.4749, -0.801, 0.08323), (-0.4842, -0.801, -0.01123), (-0.4749, -0.801, -0.1057), (-0.4473, -0.801, -0.1965), (-0.4026, -0.801, -0.2802), (-0.3424, -0.801, -0.3536), (-0.269, -0.801, -0.4138), (-0.1853, -0.801, -0.4585), (-0.09446, -0.801, -0.4861), (0.09446, -0.801, -0.4861), (-2.971e-08, -0.801, -0.4954), (0.1853, -0.801, -0.4585), (0.269, -0.801, -0.4138), (0.3424, -0.801, -0.3536), (0.4026, -0.801, -0.2802), (0.4473, -0.801, -0.1965), (0.4749, -0.801, -0.1057), (0.4842, -0.801, -0.01122), (0.4749, -0.801, 0.08323), (0.4473, -0.801, 0.1741), (0.4026, -0.801, 0.2578), (0.3424, -0.801, 0.3311), (0.269, -0.801, 0.3914), (0.1853, -0.801, 0.4361), (0.09446, -0.801, 0.4636), (-1.875e-07, -0.801, 0.473), (-0.09446, -0.801, 0.4636), (-0.1853, -0.801, 0.4361), (-0.269, -0.801, 0.3914), (-0.3424, -0.801, 0.3311), (-0.4026, -0.801, 0.2578), (-0.4473, -0.801, 0.1741), (-0.4749, -0.801, 0.08323), (-0.4842, -0.801, -0.01123), (-0.4749, -0.801, -0.1057), (-0.4473, -0.801, -0.1965), (-0.4026, -0.801, -0.2802), (-0.3424, -0.801, -0.3536), (-0.269, -0.801, -0.4138), (-0.1853, -0.801, -0.4585), (-0.09446, -0.801, -0.4861)], [], [(0, 1, 3, 2), (2, 3, 5, 4), (4, 5, 7, 6), (6, 7, 9, 8), (8, 9, 11, 10), (10, 11, 13, 12), (12, 13, 15, 14), (14, 15, 17, 16), (16, 17, 19, 18), (18, 19, 21, 20), (20, 21, 23, 22), (22, 23, 25, 24), (24, 25, 27, 26), (26, 27, 29, 28), (28, 29, 31, 30), (30, 31, 33, 32), (32, 33, 35, 34), (34, 35, 37, 36), (36, 37, 39, 38), (38, 39, 41, 40), (40, 41, 43, 42), (42, 43, 45, 44), (44, 45, 47, 46), (46, 47, 49, 48), (48, 49, 51, 50), (50, 51, 53, 52), (52, 53, 55, 54), (54, 55, 57, 56), (56, 57, 59, 58), (58, 59, 61, 60), (25, 23, 139, 140), (60, 61, 63, 62), (62, 63, 1, 0), (8, 10, 69, 68), (64, 65, 66, 67, 68, 69, 70, 71, 72, 73, 74, 75, 76, 77, 78, 79, 80, 81, 82, 83, 84, 85, 86, 87, 88, 89, 90, 91, 92, 93, 94, 95), (26, 28, 78, 77), (44, 46, 87, 86), (0, 2, 65, 64), (62, 0, 64, 95), (18, 20, 74, 73), (36, 38, 83, 82), (54, 56, 92, 91), (10, 12, 70, 69), (28, 30, 79, 78), (46, 48, 88, 87), (2, 4, 66, 65), (20, 22, 75, 74), (38, 40, 84, 83), (56, 58, 93, 92), (12, 14, 71, 70), (30, 32, 80, 79), (48, 50, 89, 88), (4, 6, 67, 66), (22, 24, 76, 75), (40, 42, 85, 84), (58, 60, 94, 93), (14, 16, 72, 71), (32, 34, 81, 80), (50, 52, 90, 89), (6, 8, 68, 67), (24, 26, 77, 76), (42, 44, 86, 85), (60, 62, 95, 94), (16, 18, 73, 72), (34, 36, 82, 81), (52, 54, 91, 90), (121, 120, 216, 217), (7, 5, 130, 131), (101, 102, 166, 165), (127, 97, 161, 191), (59, 57, 156, 157), (100, 101, 165, 164), (41, 39, 147, 148), (126, 127, 191, 190), (99, 100, 164, 163), (23, 21, 138, 139), (125, 126, 190, 189), (5, 3, 128, 130), (98, 99, 163, 162), (124, 125, 189, 188), (57, 55, 155, 156), (96, 98, 162, 160), (39, 37, 146, 147), (123, 124, 188, 187), (21, 19, 137, 138), (97, 96, 160, 161), (122, 123, 187, 186), (121, 122, 186, 185), (55, 53, 154, 155), (3, 1, 129, 128), (37, 35, 145, 146), (120, 121, 185, 184), (19, 17, 136, 137), (119, 120, 184, 183), (118, 119, 183, 182), (53, 51, 153, 154), (35, 33, 144, 145), (117, 118, 182, 181), (146, 145, 177, 178), (155, 154, 186, 187), (133, 132, 164, 165), (142, 141, 173, 174), (128, 129, 161, 160), (151, 150, 182, 183), (129, 159, 191, 161), (138, 137, 169, 170), (147, 146, 178, 179), (156, 155, 187, 188), (134, 133, 165, 166), (143, 142, 174, 175), (152, 151, 183, 184), (130, 128, 160, 162), (139, 138, 170, 171), (148, 147, 179, 180), (157, 156, 188, 189), (135, 134, 166, 167), (144, 143, 175, 176), (153, 152, 184, 185), (131, 130, 162, 163), (140, 139, 171, 172), (149, 148, 180, 181), (158, 157, 189, 190), (136, 135, 167, 168), (145, 144, 176, 177), (154, 153, 185, 186), (132, 131, 163, 164), (141, 140, 172, 173), (150, 149, 181, 182), (159, 158, 190, 191), (137, 136, 168, 169), (102, 103, 167, 166), (43, 41, 148, 149), (103, 104, 168, 167), (61, 59, 157, 158), (104, 105, 169, 168), (9, 7, 131, 132), (27, 25, 140, 141), (105, 106, 170, 169), (45, 43, 149, 150), (106, 107, 171, 170), (63, 61, 158, 159), (107, 108, 172, 171), (11, 9, 132, 133), (108, 109, 173, 172), (29, 27, 141, 142), (47, 45, 150, 151), (109, 110, 174, 173), (1, 63, 159, 129), (110, 111, 175, 174), (13, 11, 133, 134), (31, 29, 142, 143), (111, 112, 176, 175), (49, 47, 151, 152), (112, 113, 177, 176), (113, 114, 178, 177), (15, 13, 134, 135), (33, 31, 143, 144), (114, 115, 179, 178), (51, 49, 152, 153), (115, 116, 180, 179), (116, 117, 181, 180), (17, 15, 135, 136), (213, 212, 244, 245), (108, 107, 203, 204), (122, 121, 217, 218), (109, 108, 204, 205), (123, 122, 218, 219), (110, 109, 205, 206), (96, 97, 193, 192), (124, 123, 219, 220), (111, 110, 206, 207), (98, 96, 192, 194), (125, 124, 220, 221), (112, 111, 207, 208), (99, 98, 194, 195), (126, 125, 221, 222), (113, 112, 208, 209), (100, 99, 195, 196), (127, 126, 222, 223), (114, 113, 209, 210), (101, 100, 196, 197), (97, 127, 223, 193), (115, 114, 210, 211), (102, 101, 197, 198), (116, 115, 211, 212), (103, 102, 198, 199), (117, 116, 212, 213), (104, 103, 199, 200), (118, 117, 213, 214), (105, 104, 200, 201), (119, 118, 214, 215), (106, 105, 201, 202), (120, 119, 215, 216), (107, 106, 202, 203), (245, 244, 276, 277), (200, 199, 231, 232), (214, 213, 245, 246), (201, 200, 232, 233), (215, 214, 246, 247), (202, 201, 233, 234), (216, 215, 247, 248), (203, 202, 234, 235), (217, 216, 248, 249), (204, 203, 235, 236), (218, 217, 249, 250), (205, 204, 236, 237), (219, 218, 250, 251), (206, 205, 237, 238), (192, 193, 225, 224), (220, 219, 251, 252), (207, 206, 238, 239), (194, 192, 224, 226), (221, 220, 252, 253), (208, 207, 239, 240), (195, 194, 226, 227), (222, 221, 253, 254), (209, 208, 240, 241), (196, 195, 227, 228), (223, 222, 254, 255), (210, 209, 241, 242), (197, 196, 228, 229), (193, 223, 255, 225), (211, 210, 242, 243), (198, 197, 229, 230), (212, 211, 243, 244), (199, 198, 230, 231), (256, 257, 287, 286, 285, 284, 283, 282, 281, 280, 279, 278, 277, 276, 275, 274, 273, 272, 271, 270, 269, 268, 267, 266, 265, 264, 263, 262, 261, 260, 259, 258), (232, 231, 263, 264), (246, 245, 277, 278), (233, 232, 264, 265), (247, 246, 278, 279), (234, 233, 265, 266), (248, 247, 279, 280), (235, 234, 266, 267), (249, 248, 280, 281), (236, 235, 267, 268), (250, 249, 281, 282), (237, 236, 268, 269), (251, 250, 282, 283), (238, 237, 269, 270), (224, 225, 257, 256), (252, 251, 283, 284), (239, 238, 270, 271), (226, 224, 256, 258), (253, 252, 284, 285), (240, 239, 271, 272), (227, 226, 258, 259), (254, 253, 285, 286), (241, 240, 272, 273), (228, 227, 259, 260), (255, 254, 286, 287), (242, 241, 273, 274), (229, 228, 260, 261), (225, 255, 287, 257), (243, 242, 274, 275), (230, 229, 261, 262), (244, 243, 275, 276), (231, 230, 262, 263)])
me_btrash_can.materials.append(mat_zmetal)
me_btrash_can.use_remesh_preserve_volume = False
me_btrash_can.use_remesh_preserve_attributes = False
me_btrash_can.use_mirror_vertex_groups = False
me_btrash_can.update()

# ---- objects
ob_sun = bpy.data.objects.new('Sun', light_sun)
ob_crafting_station = bpy.data.objects.new('Crafting Station', me_crafting_station)
ob_ore = bpy.data.objects.new('Ore', me_ore)
ob_rock = bpy.data.objects.new('Rock', me_rock)
ob_tree = bpy.data.objects.new('Tree', me_tree)
ob_trash = bpy.data.objects.new('Trash', me_btrash_can)

# ---- transforms, parenting, visibility, modifiers, constraints
ob_sun.location = (1.485, -5.0, 2.676)
ob_sun.rotation_euler = (-0.4169, 0.2123, -0.09306)
ob_sun.lineart.crease_threshold = 0.0
ob_crafting_station.location = (0.0, -5.0, 0.0)
ob_crafting_station.rotation_euler = (1.571, 0.0, 0.0)
ob_crafting_station.lineart.crease_threshold = 0.0
ob_ore.location = (0.0, 5.0, 0.0)
ob_ore.rotation_euler = (1.571, 0.0, 0.0)
ob_ore.lineart.crease_threshold = 0.0
_m = ob_ore.modifiers.new('Subsurf', 'SUBSURF')
_m.uv_smooth = 'PRESERVE_CORNERS'
_m.quality = 2
_m.show_only_control_edges = False
ob_rock.location = (-5.0, 1.788e-07, 0.0)
ob_rock.rotation_euler = (1.571, 0.0, 0.0)
ob_rock.lineart.crease_threshold = 0.0
_m = ob_rock.modifiers.new('Subsurf', 'SUBSURF')
_m.uv_smooth = 'PRESERVE_CORNERS'
_m.quality = 2
_m.show_only_control_edges = False
ob_tree.location = (0.0, 0.0, 0.0)
ob_tree.rotation_euler = (1.571, 0.0, 0.0)
ob_tree.lineart.crease_threshold = 0.0
_m = ob_tree.modifiers.new('Subsurf', 'SUBSURF')
_m.uv_smooth = 'PRESERVE_CORNERS'
_m.quality = 1
_m.render_levels = 1
_m.show_only_control_edges = False
ob_trash.location = (5.0, 0.0, 0.0)
ob_trash.rotation_euler = (1.571, 0.0, 0.0)
ob_trash.lineart.crease_threshold = 0.0

# ---- collection membership
col_collection_1.objects.link(ob_sun)
col_collection_1.objects.link(ob_crafting_station)
col_collection_1.objects.link(ob_ore)
col_collection_1.objects.link(ob_rock)
col_collection_1.objects.link(ob_tree)
col_collection_1.objects.link(ob_trash)
col_collection_2.objects.link(ob_sun)

# ---- scene / render settings (as saved in the file)
scene.frame_start = 1; scene.frame_end = 250; scene.frame_set(1)
scene.render.engine = 'BLENDER_EEVEE_NEXT'
scene.render.resolution_percentage = 50
scene.render.dither_intensity = 0.0
scene.cycles.use_denoising = False
scene.cycles.samples = 128
scene.cycles.sampling_pattern = 'TABULATED_SOBOL'
scene.cycles.use_adaptive_sampling = False
scene.cycles.use_light_tree = False
scene.cycles.blur_glossy = 0.0
scene.cycles.sample_clamp_indirect = 0.0
scene.view_settings.view_transform = 'Standard'
bpy.context.view_layer.update()

# ---- added for rendering (the .blend has no active camera): camera
cam_auto = bpy.data.cameras.new('AutoCamera')
cam_auto.lens = 50.0
cam_auto.sensor_width = 36.0
cam_auto.clip_end = 1000.0
ob_auto_camera = bpy.data.objects.new('AutoCamera', cam_auto)
scene.collection.objects.link(ob_auto_camera)
ob_auto_camera.location = (16.8472, -20.5885, 14.433)
ob_auto_camera.rotation_euler = (1.09748, -7.21219e-08, 0.694738)
scene.camera = ob_auto_camera
bpy.context.view_layer.update()
